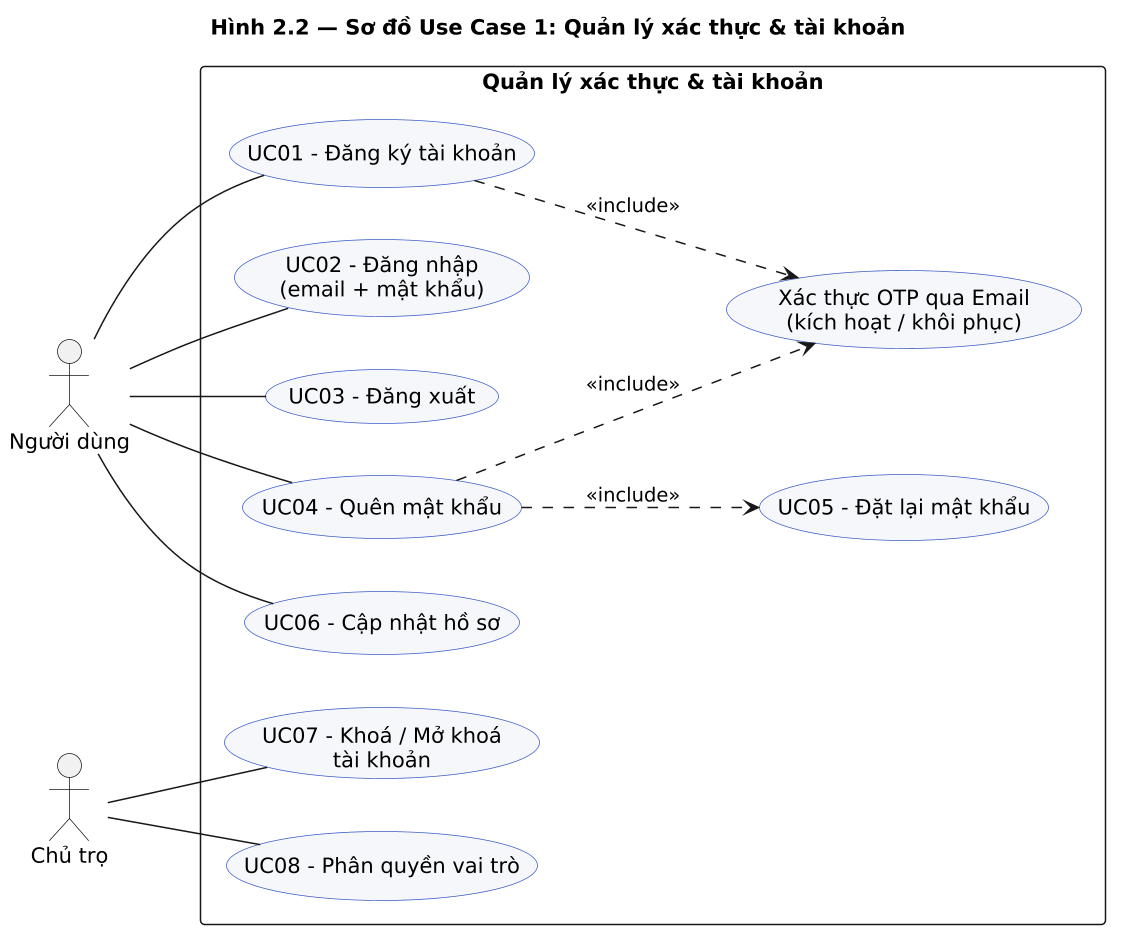

The diagram above was rendered by PlantUML. Its source (embedded in the PNG):
@startuml
scale 1.5
title Hình 2.2 — Sơ đồ Use Case 1: Quản lý xác thực & tài khoản

left to right direction
skinparam packageStyle rectangle
skinparam shadowing false
skinparam usecase {
  BackgroundColor #F5F7FB
  BorderColor #3A5BC7
}

actor "Người dùng" as User
actor "Chủ trọ"    as Owner

rectangle "Quản lý xác thực & tài khoản" {
  usecase "UC01 - Đăng ký tài khoản"             as U1
  usecase "UC02 - Đăng nhập\n(email + mật khẩu)" as U2
  usecase "UC03 - Đăng xuất"                     as U3
  usecase "UC04 - Quên mật khẩu"                 as U4
  usecase "UC05 - Đặt lại mật khẩu"              as U5
  usecase "UC06 - Cập nhật hồ sơ"                as U6
  usecase "Xác thực OTP qua Email\n(kích hoạt / khôi phục)" as U7
  usecase "UC07 - Khoá / Mở khoá\ntài khoản"     as U8
  usecase "UC08 - Phân quyền vai trò"            as U9
}

User -- U1
User -- U2
User -- U3
User -- U4
User -- U6
Owner -- U8
Owner -- U9

' OTP đã chuyển sang Đăng ký + Khôi phục, KHÔNG còn ở Đăng nhập
U1 ..> U7 : <<include>>
U4 ..> U7 : <<include>>
U4 ..> U5 : <<include>>
@enduml